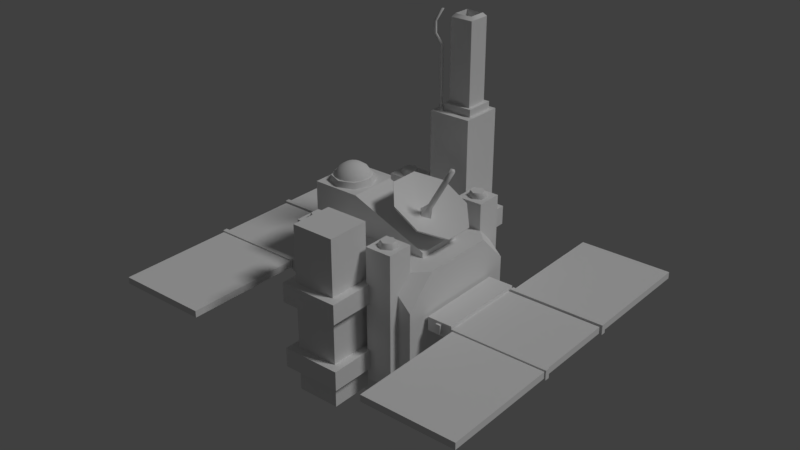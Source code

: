 # Source: dsat1bx.blend  (saved by Blender 2.78.0; exported with 4.5.12 LTS)
import bpy
from mathutils import Matrix  # noqa: F401  (used for matrix-valued properties, if any)

bpy.ops.wm.read_factory_settings(use_empty=True)
scene = bpy.context.scene
scene.name = 'Scene'

# ---- collections
col_collection_1 = bpy.data.collections.new('Collection 1'); scene.collection.children.link(col_collection_1)

# ---- materials (node trees are filled in below, after node groups)
mat_material_002 = bpy.data.materials.new('Material.002')
mat_material_002.alpha_threshold = 0.0
mat_material_002.use_transparent_shadow = False
mat_material_002.diffuse_color = (0.006794, 0.02452, 0.05497, 1.0)
mat_material_002.specular_color = (1.0, 0.7234, 0.3775)
mat_material_002.roughness = 0.5
mat_material_002.specular_intensity = 1.0

# ---- material node trees

# ---- world
world_world = bpy.data.worlds.new('World'); scene.world = world_world
world_world.color = (0.05088, 0.05088, 0.05088)
world_world.use_sun_shadow = False
world_world.sun_shadow_jitter_overblur = 0.0
world_world.cycles.sampling_method = 'MANUAL'

# ---- lights
light_lamp = bpy.data.lights.new('Lamp', 'SUN')
light_lamp.transmission_factor = 0.0
light_lamp.cutoff_distance = 30.0
light_lamp.angle = 0.1993
light_lamp.energy = 1.0
light_lamp.shadow_buffer_clip_start = 1.001
light_lamp.shadow_soft_size = 0.1
light_lamp.shadow_cascade_max_distance = 1000.0

# ---- meshes
me_cube = bpy.data.meshes.new('Cube')
me_cube.from_pydata([(-1.0, -0.5638, 0.8), (-1.0, -0.5638, -0.8), (-1.0, -1.0, -0.3638), (-0.5638, -1.0, -0.8), (-1.0, 0.5638, -0.8), (-1.0, 1.0, -0.3638), (-0.5638, 1.0, -0.8), (-0.5638, 1.0, 0.8), (-1.0, 1.0, 0.3638), (-1.0, 0.5638, 0.8), (1.0, -0.5638, 0.8), (1.0, -1.0, 0.3638), (0.5638, -1.0, 0.8), (0.5638, -1.0, -0.8), (0.5638, 1.0, -0.8), (1.0, 1.0, -0.3638), (1.0, 0.5638, -0.8), (1.0, 0.5638, 0.8), (1.0, 1.0, 0.3638), (0.5638, 1.0, 0.8), (1.0, -1.0, -0.3638), (1.0, -0.5638, -0.8), (-1.0, -1.0, 0.3638), (-0.5638, -1.0, 0.8), (0.5638, -1.0, -0.3638), (-0.5638, -1.0, -0.3638), (-0.5638, -1.0, 0.3638), (0.5638, -1.0, 0.3638), (0.5638, 0.5638, 0.8), (-0.5638, 0.5638, 0.8), (0.5638, -0.5638, 0.8), (-0.5638, -0.5638, 0.8), (1.0, -0.5638, -0.3638), (1.0, 0.5638, -0.3638), (1.0, 0.5638, 0.3638), (1.0, -0.5638, 0.3638), (0.5638, 1.0, 0.3638), (-0.5638, 1.0, 0.3638), (0.5638, 1.0, -0.3638), (-0.5638, 1.0, -0.3638), (-1.0, -0.5638, -0.3638), (-1.0, -0.5638, 0.3638), (-1.0, 0.5638, 0.3638), (-1.0, 0.5638, -0.3638)], [], [(12, 11, 10), (17, 19, 28), (36, 19, 18), (29, 7, 9), (4, 5, 6), (7, 8, 9), (3, 2, 1), (14, 15, 16), (17, 18, 19), (16, 21, 13, 14), (21, 20, 13), (0, 22, 23), (26, 23, 22), (28, 19, 7, 29), (14, 13, 3, 6), (6, 3, 1, 4), (41, 22, 0), (32, 20, 21), (37, 8, 7), (36, 37, 7, 19), (11, 12, 27), (26, 27, 12, 23), (3, 13, 24, 25), (13, 20, 24), (3, 25, 2), (25, 24, 27, 26), (25, 26, 22, 2), (20, 11, 27, 24), (30, 28, 29, 31), (10, 17, 28, 30), (31, 29, 9, 0), (12, 30, 31, 23), (12, 10, 30), (23, 31, 0), (33, 32, 21, 16), (15, 33, 16), (34, 35, 32, 33), (11, 20, 32, 35), (18, 17, 34), (17, 10, 35, 34), (15, 18, 34, 33), (10, 11, 35), (38, 39, 37, 36), (38, 36, 18, 15), (5, 8, 37, 39), (14, 6, 39, 38), (14, 38, 15), (6, 5, 39), (1, 2, 40), (40, 2, 22, 41), (43, 40, 41, 42), (4, 1, 40, 43), (42, 41, 0, 9), (5, 43, 42, 8), (8, 42, 9), (5, 4, 43)])
me_cube.materials.append(None)
me_cube.use_remesh_preserve_volume = False
me_cube.use_remesh_preserve_attributes = False
me_cube.use_mirror_vertex_groups = False
me_cube.update()
me_cube_023 = bpy.data.meshes.new('Cube.023')
me_cube_023.from_pydata([(-0.7, -1.0, -0.7), (-0.7, -1.0, 0.7), (-1.4, 1.0, -1.4), (-1.4, 1.0, 1.4), (0.7, -1.0, -0.7), (0.7, -1.0, 0.7), (1.4, 1.0, -1.4), (1.4, 1.0, 1.4)], [], [(0, 1, 3, 2), (2, 3, 7, 6), (6, 7, 5, 4), (4, 5, 1, 0), (2, 6, 4, 0), (7, 3, 1, 5)])
me_cube_023.materials.append(None)
me_cube_023.use_remesh_preserve_volume = False
me_cube_023.use_remesh_preserve_attributes = False
me_cube_023.use_mirror_vertex_groups = False
me_cube_023.update()
me_cube_016 = bpy.data.meshes.new('Cube.016')
me_cube_016.from_pydata([(-1.0, -1.0, -1.0), (-1.0, -1.0, 1.0), (-1.0, 1.0, -1.0), (-1.0, 1.0, 1.0), (1.0, -1.0, -1.0), (1.0, -1.0, 1.0), (1.0, 1.0, -1.0), (1.0, 1.0, 1.0)], [], [(0, 1, 3, 2), (2, 3, 7, 6), (6, 7, 5, 4), (4, 5, 1, 0), (2, 6, 4, 0), (7, 3, 1, 5)])
me_cube_016.materials.append(None)
me_cube_016.use_remesh_preserve_volume = False
me_cube_016.use_remesh_preserve_attributes = False
me_cube_016.use_mirror_vertex_groups = False
me_cube_016.update()
me_cylinder_010 = bpy.data.meshes.new('Cylinder.010')
me_cylinder_010.from_pydata([(-7.484e-09, -0.1555, 0.04911), (-7.484e-09, -0.1049, -0.07529), (0.1347, -0.07775, 0.04911), (0.09084, -0.05245, -0.07529), (0.1347, 0.07775, 0.04911), (0.09084, 0.05245, -0.07529), (-2.108e-08, 0.1555, 0.04911), (-1.665e-08, 0.1049, -0.07529), (-0.1347, 0.07775, 0.04911), (-0.09084, 0.05245, -0.07529), (-0.1347, -0.07775, 0.04911), (-0.09084, -0.05245, -0.07529)], [], [(0, 1, 3, 2), (2, 3, 5, 4), (4, 5, 7, 6), (6, 7, 9, 8), (3, 1, 11, 9, 7, 5), (8, 9, 11, 10), (10, 11, 1, 0), (0, 2, 4, 6, 8, 10)])
me_cylinder_010.polygons.foreach_set('use_smooth', [True] * 8)
_k = set([(1, 3), (1, 11), (3, 5), (5, 7), (7, 9), (9, 11)])
me_cylinder_010.attributes.new('sharp_edge', 'BOOLEAN', 'EDGE').data.foreach_set('value', [ (min(e.vertices), max(e.vertices)) in _k for e in me_cylinder_010.edges])
me_cylinder_010.materials.append(None)
me_cylinder_010.use_remesh_preserve_volume = False
me_cylinder_010.use_remesh_preserve_attributes = False
me_cylinder_010.use_mirror_vertex_groups = False
me_cylinder_010.update()
me_cylinder_009 = bpy.data.meshes.new('Cylinder.009')
me_cylinder_009.from_pydata([(1.192e-07, 0.1555, 0.04911), (1.192e-07, 0.1049, -0.07529), (-0.1347, 0.07775, 0.04911), (-0.09084, 0.05245, -0.07529), (-0.1347, -0.07775, 0.04911), (-0.09084, -0.05245, -0.07529), (1.192e-07, -0.1555, 0.04911), (1.192e-07, -0.1049, -0.07529), (0.1347, -0.07775, 0.04911), (0.09084, -0.05245, -0.07529), (0.1347, 0.07775, 0.04911), (0.09084, 0.05245, -0.07529)], [], [(0, 1, 3, 2), (2, 3, 5, 4), (4, 5, 7, 6), (6, 7, 9, 8), (3, 1, 11, 9, 7, 5), (8, 9, 11, 10), (10, 11, 1, 0), (0, 2, 4, 6, 8, 10)])
me_cylinder_009.polygons.foreach_set('use_smooth', [True] * 8)
_k = set([(1, 3), (1, 11), (3, 5), (5, 7), (7, 9), (9, 11)])
me_cylinder_009.attributes.new('sharp_edge', 'BOOLEAN', 'EDGE').data.foreach_set('value', [ (min(e.vertices), max(e.vertices)) in _k for e in me_cylinder_009.edges])
me_cylinder_009.materials.append(None)
me_cylinder_009.use_remesh_preserve_volume = False
me_cylinder_009.use_remesh_preserve_attributes = False
me_cylinder_009.use_mirror_vertex_groups = False
me_cylinder_009.update()
me_cylinder_008 = bpy.data.meshes.new('Cylinder.008')
me_cylinder_008.from_pydata([(8.981e-10, 0.1555, 0.04911), (8.981e-10, 0.1049, -0.07529), (0.1347, 0.07775, 0.04911), (0.09084, 0.05245, -0.07529), (0.1347, -0.07775, 0.04911), (0.09084, -0.05245, -0.07529), (-1.27e-08, -0.1555, 0.04911), (-8.272e-09, -0.1049, -0.07529), (-0.1347, -0.07775, 0.04911), (-0.09084, -0.05245, -0.07529), (-0.1347, 0.07775, 0.04911), (-0.09084, 0.05245, -0.07529)], [], [(0, 2, 3, 1), (2, 4, 5, 3), (4, 6, 7, 5), (6, 8, 9, 7), (3, 5, 7, 9, 11, 1), (8, 10, 11, 9), (10, 0, 1, 11), (0, 10, 8, 6, 4, 2)])
me_cylinder_008.polygons.foreach_set('use_smooth', [True] * 8)
_k = set([(1, 3), (1, 11), (3, 5), (5, 7), (7, 9), (9, 11)])
me_cylinder_008.attributes.new('sharp_edge', 'BOOLEAN', 'EDGE').data.foreach_set('value', [ (min(e.vertices), max(e.vertices)) in _k for e in me_cylinder_008.edges])
me_cylinder_008.materials.append(None)
me_cylinder_008.use_remesh_preserve_volume = False
me_cylinder_008.use_remesh_preserve_attributes = False
me_cylinder_008.use_mirror_vertex_groups = False
me_cylinder_008.update()
me_cylinder_007 = bpy.data.meshes.new('Cylinder.007')
me_cylinder_007.from_pydata([(1.192e-07, -0.1555, -0.04911), (1.192e-07, -0.1049, 0.07529), (-0.1347, -0.07775, -0.04911), (-0.09084, -0.05245, 0.07529), (-0.1347, 0.07775, -0.04911), (-0.09084, 0.05245, 0.07529), (1.192e-07, 0.1555, -0.04911), (1.192e-07, 0.1049, 0.07529), (0.1347, 0.07775, -0.04911), (0.09084, 0.05245, 0.07529), (0.1347, -0.07775, -0.04911), (0.09084, -0.05245, 0.07529)], [], [(0, 1, 3, 2), (2, 3, 5, 4), (4, 5, 7, 6), (6, 7, 9, 8), (3, 1, 11, 9, 7, 5), (8, 9, 11, 10), (10, 11, 1, 0), (0, 2, 4, 6, 8, 10)])
me_cylinder_007.polygons.foreach_set('use_smooth', [True] * 8)
_k = set([(1, 3), (1, 11), (3, 5), (5, 7), (7, 9), (9, 11)])
me_cylinder_007.attributes.new('sharp_edge', 'BOOLEAN', 'EDGE').data.foreach_set('value', [ (min(e.vertices), max(e.vertices)) in _k for e in me_cylinder_007.edges])
me_cylinder_007.materials.append(None)
me_cylinder_007.use_remesh_preserve_volume = False
me_cylinder_007.use_remesh_preserve_attributes = False
me_cylinder_007.use_mirror_vertex_groups = False
me_cylinder_007.update()
me_cylinder_006 = bpy.data.meshes.new('Cylinder.006')
me_cylinder_006.from_pydata([(-8.083e-09, -0.1555, -0.04911), (-8.083e-09, -0.1049, 0.07529), (0.1347, -0.07775, -0.04911), (0.09084, -0.05245, 0.07529), (0.1347, 0.07775, -0.04911), (0.09084, 0.05245, 0.07529), (-2.168e-08, 0.1555, -0.04911), (-1.725e-08, 0.1049, 0.07529), (-0.1347, 0.07775, -0.04911), (-0.09084, 0.05245, 0.07529), (-0.1347, -0.07775, -0.04911), (-0.09084, -0.05245, 0.07529)], [], [(0, 2, 3, 1), (2, 4, 5, 3), (4, 6, 7, 5), (6, 8, 9, 7), (3, 5, 7, 9, 11, 1), (8, 10, 11, 9), (10, 0, 1, 11), (0, 10, 8, 6, 4, 2)])
me_cylinder_006.polygons.foreach_set('use_smooth', [True] * 8)
_k = set([(1, 3), (1, 11), (3, 5), (5, 7), (7, 9), (9, 11)])
me_cylinder_006.attributes.new('sharp_edge', 'BOOLEAN', 'EDGE').data.foreach_set('value', [ (min(e.vertices), max(e.vertices)) in _k for e in me_cylinder_006.edges])
me_cylinder_006.materials.append(None)
me_cylinder_006.use_remesh_preserve_volume = False
me_cylinder_006.use_remesh_preserve_attributes = False
me_cylinder_006.use_mirror_vertex_groups = False
me_cylinder_006.update()
me_cylinder_005 = bpy.data.meshes.new('Cylinder.005')
me_cylinder_005.from_pydata([(-1.192e-07, 0.1555, -0.04911), (-1.192e-07, 0.1049, 0.07529), (-0.1347, 0.07775, -0.04911), (-0.09084, 0.05245, 0.07529), (-0.1347, -0.07775, -0.04911), (-0.09084, -0.05245, 0.07529), (-1.192e-07, -0.1555, -0.04911), (-1.192e-07, -0.1049, 0.07529), (0.1347, -0.07775, -0.04911), (0.09084, -0.05245, 0.07529), (0.1347, 0.07775, -0.04911), (0.09084, 0.05245, 0.07529)], [], [(0, 2, 3, 1), (2, 4, 5, 3), (4, 6, 7, 5), (6, 8, 9, 7), (3, 5, 7, 9, 11, 1), (8, 10, 11, 9), (10, 0, 1, 11), (0, 10, 8, 6, 4, 2)])
me_cylinder_005.polygons.foreach_set('use_smooth', [True] * 8)
_k = set([(1, 3), (1, 11), (3, 5), (5, 7), (7, 9), (9, 11)])
me_cylinder_005.attributes.new('sharp_edge', 'BOOLEAN', 'EDGE').data.foreach_set('value', [ (min(e.vertices), max(e.vertices)) in _k for e in me_cylinder_005.edges])
me_cylinder_005.materials.append(None)
me_cylinder_005.use_remesh_preserve_volume = False
me_cylinder_005.use_remesh_preserve_attributes = False
me_cylinder_005.use_mirror_vertex_groups = False
me_cylinder_005.update()
me_cylinder_004 = bpy.data.meshes.new('Cylinder.004')
me_cylinder_004.from_pydata([(-8.981e-10, 0.1555, -0.04911), (-8.981e-10, 0.1049, 0.07529), (0.1347, 0.07775, -0.04911), (0.09084, 0.05245, 0.07529), (0.1347, -0.07775, -0.04911), (0.09084, -0.05245, 0.07529), (-1.449e-08, -0.1555, -0.04911), (-1.007e-08, -0.1049, 0.07529), (-0.1347, -0.07775, -0.04911), (-0.09084, -0.05245, 0.07529), (-0.1347, 0.07775, -0.04911), (-0.09084, 0.05245, 0.07529)], [], [(0, 1, 3, 2), (2, 3, 5, 4), (4, 5, 7, 6), (6, 7, 9, 8), (3, 1, 11, 9, 7, 5), (8, 9, 11, 10), (10, 11, 1, 0), (0, 2, 4, 6, 8, 10)])
me_cylinder_004.polygons.foreach_set('use_smooth', [True] * 8)
_k = set([(1, 3), (1, 11), (3, 5), (5, 7), (7, 9), (9, 11)])
me_cylinder_004.attributes.new('sharp_edge', 'BOOLEAN', 'EDGE').data.foreach_set('value', [ (min(e.vertices), max(e.vertices)) in _k for e in me_cylinder_004.edges])
me_cylinder_004.materials.append(None)
me_cylinder_004.use_remesh_preserve_volume = False
me_cylinder_004.use_remesh_preserve_attributes = False
me_cylinder_004.use_mirror_vertex_groups = False
me_cylinder_004.update()
me_cube_015 = bpy.data.meshes.new('Cube.015')
me_cube_015.from_pydata([(-0.4423, -0.395, -0.1456), (-0.4423, -0.395, 0.1456), (-0.4429, 0.4908, -0.1456), (-0.4429, 0.4908, 0.1456), (0.4423, -0.395, -0.1456), (0.4423, -0.395, 0.1456), (0.4429, 0.4908, -0.1456), (0.4429, 0.4908, 0.1456), (-0.4423, -0.395, 0.8544), (-0.4423, -0.395, 1.146), (-0.4429, 0.4908, 0.8544), (-0.4429, 0.4908, 1.146), (0.4423, -0.395, 0.8544), (0.4423, -0.395, 1.146), (0.4429, 0.4908, 0.8544), (0.4429, 0.4908, 1.146), (-0.4423, -2.271, -0.1456), (-0.4423, -2.271, 0.1456), (-0.4429, -3.157, -0.1456), (-0.4429, -3.157, 0.1456), (0.4423, -2.271, -0.1456), (0.4423, -2.271, 0.1456), (0.4429, -3.157, -0.1456), (0.4429, -3.157, 0.1456), (-0.4423, -2.271, 0.8544), (-0.4423, -2.271, 1.146), (-0.4429, -3.157, 0.8544), (-0.4429, -3.157, 1.146), (0.4423, -2.271, 0.8544), (0.4423, -2.271, 1.146), (0.4429, -3.157, 0.8544), (0.4429, -3.157, 1.146)], [], [(0, 1, 3, 2), (2, 3, 7, 6), (6, 7, 5, 4), (4, 5, 1, 0), (2, 6, 4, 0), (7, 3, 1, 5), (8, 9, 11, 10), (10, 11, 15, 14), (14, 15, 13, 12), (12, 13, 9, 8), (10, 14, 12, 8), (15, 11, 9, 13), (16, 18, 19, 17), (18, 22, 23, 19), (22, 20, 21, 23), (20, 16, 17, 21), (18, 16, 20, 22), (23, 21, 17, 19), (24, 26, 27, 25), (26, 30, 31, 27), (30, 28, 29, 31), (28, 24, 25, 29), (26, 24, 28, 30), (31, 29, 25, 27)])
me_cube_015.materials.append(None)
me_cube_015.use_remesh_preserve_volume = False
me_cube_015.use_remesh_preserve_attributes = False
me_cube_015.use_mirror_vertex_groups = False
me_cube_015.update()
me_cube_002 = bpy.data.meshes.new('Cube.002')
me_cube_002.from_pydata([(-1.0, -1.0, -0.92), (-0.7004, -0.7004, -0.821), (-1.0, 1.0, -0.92), (-0.7004, 0.7004, -0.821), (1.0, -1.0, -0.92), (0.7004, -0.7004, -0.821), (1.0, 1.0, -0.92), (0.7004, 0.7004, -0.821), (-1.0, -1.0, 1.08), (-1.0, 1.0, 1.08), (1.0, 1.0, 1.08), (1.0, -1.0, 1.08), (-0.7648, -0.7648, 1.151), (-0.7648, 0.7648, 1.151), (0.7648, 0.7648, 1.151), (0.7648, -0.7648, 1.151)], [], [(0, 8, 9, 2), (2, 9, 10, 6), (6, 10, 11, 4), (4, 11, 8, 0), (2, 6, 4, 0), (7, 3, 1, 5), (12, 13, 9, 8), (13, 14, 10, 9), (14, 15, 11, 10), (15, 12, 8, 11), (1, 3, 13, 12), (3, 7, 14, 13), (7, 5, 15, 14), (5, 1, 12, 15)])
me_cube_002.polygons.foreach_set('use_smooth', [True] * 14)
me_cube_002.materials.append(None)
me_cube_002.use_remesh_preserve_volume = False
me_cube_002.use_remesh_preserve_attributes = False
me_cube_002.use_mirror_vertex_groups = False
me_cube_002.update()
me_cylinder_003 = bpy.data.meshes.new('Cylinder.003')
me_cylinder_003.from_pydata([(0.2262, -0.5309, 0.1061), (0.06675, -0.1567, -0.1633), (0.5461, -0.2199, 0.1061), (0.1611, -0.06489, -0.1633), (0.5461, 0.2199, 0.1061), (0.1611, 0.06489, -0.1633), (0.2262, 0.5309, 0.1061), (0.06675, 0.1567, -0.1633), (-0.2262, 0.5309, 0.1061), (-0.06675, 0.1567, -0.1633), (-0.5461, 0.2199, 0.1061), (-0.1611, 0.06489, -0.1633), (-0.5461, -0.2199, 0.1061), (-0.1611, -0.06489, -0.1633), (-0.2262, -0.5309, 0.1061), (-0.06675, -0.1567, -0.1633), (0.1665, -0.3908, -0.03873), (0.2034, -0.4775, 0.02925), (0.4911, -0.1978, 0.02925), (0.402, -0.1619, -0.03873), (0.4911, 0.1978, 0.02925), (0.402, 0.1619, -0.03873), (0.2034, 0.4775, 0.02925), (0.1665, 0.3908, -0.03873), (-0.2034, 0.4775, 0.02925), (-0.1665, 0.3908, -0.03873), (-0.4911, 0.1978, 0.02925), (-0.402, 0.1619, -0.03873), (-0.4911, -0.1978, 0.02925), (-0.402, -0.1619, -0.03873), (-0.2034, -0.4775, 0.02925), (-0.1665, -0.3908, -0.03873), (0.2265, -0.5316, 0.102), (0.5468, -0.2202, 0.102), (0.5468, 0.2202, 0.102), (0.2265, 0.5316, 0.102), (-0.2265, 0.5316, 0.102), (-0.5468, 0.2202, 0.102), (-0.5468, -0.2202, 0.102), (-0.2265, -0.5316, 0.102), (0.07946, -0.1865, -0.07847), (0.1918, -0.07725, -0.07847), (0.1918, 0.07725, -0.07847), (0.07946, 0.1865, -0.07847), (-0.07946, 0.1865, -0.07847), (-0.1918, 0.07725, -0.07847), (-0.1918, -0.07725, -0.07847), (-0.07946, -0.1865, -0.07847), (-4.392e-08, -0.1358, -0.1633), (-8.759e-08, -0.04073, 0.7967), (-0.1358, 1.628e-07, -0.1633), (-0.04073, 1.515e-07, 0.7967), (0.1358, 1.647e-07, -0.1633), (0.04073, 1.521e-07, 0.7967), (-4.392e-08, 0.1358, -0.1633), (-8.759e-08, 0.04073, 0.7967), (-5.559e-08, -0.04073, 0.07669), (-6.626e-08, -0.04073, 0.3167), (-7.693e-08, -0.04073, 0.5567), (-0.04073, 1.542e-07, 0.5567), (-0.04073, 1.57e-07, 0.3167), (-0.04073, 1.597e-07, 0.07669), (-7.693e-08, 0.04073, 0.5567), (-6.626e-08, 0.04073, 0.3167), (-5.559e-08, 0.04073, 0.07669), (0.04073, 1.548e-07, 0.5567), (0.04073, 1.575e-07, 0.3167), (0.04073, 1.603e-07, 0.07669)], [], [(39, 30, 17, 32), (33, 18, 20, 34), (34, 20, 22, 35), (35, 22, 24, 36), (36, 24, 26, 37), (37, 26, 28, 38), (3, 1, 15, 13, 11, 9, 7, 5), (38, 28, 30, 39), (32, 17, 18, 33), (12, 14, 47, 46), (31, 15, 1, 16), (29, 13, 15, 31), (27, 11, 13, 29), (25, 9, 11, 27), (23, 7, 9, 25), (21, 5, 7, 23), (19, 3, 5, 21), (31, 16, 17, 30), (29, 31, 30, 28), (27, 29, 28, 26), (25, 27, 26, 24), (23, 25, 24, 22), (21, 23, 22, 20), (19, 21, 20, 18), (16, 19, 18, 17), (16, 1, 3, 19), (2, 0, 32, 33), (4, 2, 33, 34), (6, 4, 34, 35), (8, 6, 35, 36), (10, 8, 36, 37), (12, 10, 37, 38), (14, 12, 38, 39), (0, 14, 39, 32), (40, 41, 42, 43, 44, 45, 46, 47), (8, 10, 45, 44), (4, 6, 43, 42), (0, 2, 41, 40), (14, 0, 40, 47), (10, 12, 46, 45), (6, 8, 44, 43), (2, 4, 42, 41), (58, 49, 51, 59), (59, 51, 55, 62), (62, 55, 53, 65), (65, 53, 49, 58), (50, 54, 52, 48), (55, 51, 49, 53), (52, 67, 56, 48), (67, 66, 57, 56), (66, 65, 58, 57), (54, 64, 67, 52), (64, 63, 66, 67), (63, 62, 65, 66), (50, 61, 64, 54), (61, 60, 63, 64), (60, 59, 62, 63), (48, 56, 61, 50), (56, 57, 60, 61), (57, 58, 59, 60)])
me_cylinder_003.polygons.foreach_set('use_smooth', [True] * 60)
_k = set([(0, 2), (0, 14), (1, 3), (1, 15), (2, 4), (3, 5), (4, 6), (5, 7), (6, 8), (7, 9), (8, 10), (9, 11), (10, 12), (11, 13), (12, 14), (13, 15)])
me_cylinder_003.attributes.new('sharp_edge', 'BOOLEAN', 'EDGE').data.foreach_set('value', [ (min(e.vertices), max(e.vertices)) in _k for e in me_cylinder_003.edges])
me_cylinder_003.materials.append(None)
me_cylinder_003.use_remesh_preserve_volume = False
me_cylinder_003.use_remesh_preserve_attributes = False
me_cylinder_003.use_mirror_vertex_groups = False
me_cylinder_003.update()
me_cube_005 = bpy.data.meshes.new('Cube.005')
me_cube_005.from_pydata([(-0.7183, -0.3, -0.4166), (-0.7183, -0.3, 0.5309), (-0.7183, 0.3, -0.4166), (-0.7183, 0.3, 0.5309), (-0.1183, -0.3, -0.4166), (-0.1183, -0.3, 0.5309), (-0.1183, 0.3, -0.4166), (-0.1183, 0.3, 0.5309), (0.8538, 0.3, 0.1169), (0.8538, 0.3, -0.4166), (0.8538, -0.3, -0.4166), (0.8538, -0.3, 0.1169)], [], [(0, 1, 3, 2), (2, 3, 7, 6), (4, 6, 9, 10), (4, 5, 1, 0), (2, 6, 4, 0), (7, 3, 1, 5), (9, 8, 11, 10), (7, 5, 11, 8), (6, 7, 8, 9), (5, 4, 10, 11)])
me_cube_005.materials.append(None)
me_cube_005.use_remesh_preserve_volume = False
me_cube_005.use_remesh_preserve_attributes = False
me_cube_005.use_mirror_vertex_groups = False
me_cube_005.update()
me_cylinder_002 = bpy.data.meshes.new('Cylinder.002')
me_cylinder_002.from_pydata([(5.756e-09, 0.2892, -0.07169), (4.9e-09, 0.256, 0.08456), (0.2045, 0.2045, -0.07169), (0.181, 0.181, 0.08456), (0.2892, -1.4e-08, -0.07169), (0.256, -1.233e-08, 0.08456), (0.2045, -0.2045, -0.07169), (0.181, -0.181, 0.08456), (-1.953e-08, -0.2892, -0.07169), (-1.748e-08, -0.256, 0.08456), (-0.2045, -0.2045, -0.07169), (-0.181, -0.181, 0.08456), (-0.2892, 2.094e-09, -0.07169), (-0.256, 1.912e-09, 0.08456), (-0.2045, 0.2045, -0.07169), (-0.181, 0.181, 0.08456), (5.756e-09, 0.2892, -0.07169), (0.2045, 0.2045, -0.07169), (0.181, 0.181, 0.08456), (4.9e-09, 0.256, 0.08456), (0.2892, -1.4e-08, -0.07169), (0.256, -1.233e-08, 0.08456), (0.2045, -0.2045, -0.07169), (0.181, -0.181, 0.08456), (-1.953e-08, -0.2892, -0.07169), (-1.748e-08, -0.256, 0.08456), (-0.2045, -0.2045, -0.07169), (-0.181, -0.181, 0.08456), (-0.2892, 2.094e-09, -0.07169), (-0.256, 1.912e-09, 0.08456), (-0.2045, 0.2045, -0.07169), (-0.181, 0.181, 0.08456)], [], [(16, 19, 18, 17), (17, 18, 21, 20), (20, 21, 23, 22), (22, 23, 25, 24), (24, 25, 27, 26), (26, 27, 29, 28), (3, 1, 31, 13, 11, 9, 7, 5), (28, 29, 15, 30), (30, 15, 19, 16), (0, 2, 4, 6, 8, 10, 12, 14)])
me_cylinder_002.polygons.foreach_set('use_smooth', [True] * 10)
me_cylinder_002.materials.append(None)
me_cylinder_002.use_remesh_preserve_volume = False
me_cylinder_002.use_remesh_preserve_attributes = False
me_cylinder_002.use_mirror_vertex_groups = False
me_cylinder_002.update()
me_cube_004 = bpy.data.meshes.new('Cube.004')
me_cube_004.from_pydata([(-1.0, 1.0, -0.7812), (-1.0, 1.0, 0.7812), (-1.0, -1.0, -0.7812), (-1.0, -1.0, 0.7812), (1.0, 1.0, -0.7812), (1.0, 1.0, 0.7812), (1.0, -1.0, -0.7812), (1.0, -1.0, 0.7812)], [], [(0, 2, 3, 1), (2, 6, 7, 3), (6, 4, 5, 7), (4, 0, 1, 5), (2, 0, 4, 6), (7, 5, 1, 3)])
me_cube_004.materials.append(None)
me_cube_004.use_remesh_preserve_volume = False
me_cube_004.use_remesh_preserve_attributes = False
me_cube_004.use_mirror_vertex_groups = False
me_cube_004.update()
me_cube_011 = bpy.data.meshes.new('Cube.011')
me_cube_011.from_pydata([(-0.223, -0.223, -0.223), (-0.223, -0.223, 0.223), (-0.223, 0.223, -0.223), (-0.223, 0.223, 0.223), (0.223, -0.223, -0.223), (0.223, -0.223, 0.223), (0.223, 0.223, -0.223), (0.223, 0.223, 0.223)], [], [(0, 1, 3, 2), (2, 3, 7, 6), (6, 7, 5, 4), (4, 5, 1, 0), (2, 6, 4, 0), (7, 3, 1, 5)])
me_cube_011.materials.append(None)
me_cube_011.use_remesh_preserve_volume = False
me_cube_011.use_remesh_preserve_attributes = False
me_cube_011.use_mirror_vertex_groups = False
me_cube_011.update()
me_cube_007 = bpy.data.meshes.new('Cube.007')
me_cube_007.from_pydata([(-0.7557, -0.7557, -1.696), (-0.05569, -0.05569, 2.65), (-0.7557, 1.244, -1.696), (-0.05569, 0.5443, 2.65), (1.244, -0.7557, -1.696), (0.5443, -0.05569, 2.65), (1.244, 1.244, -1.696), (0.5443, 0.5443, 2.65), (-0.05569, -0.05569, 1.15), (-1.297, -1.297, 1.65), (-1.297, -1.297, 2.15), (-1.297, -0.6969, 2.15), (-1.297, -0.6969, 1.65), (-0.05569, 0.5443, 1.15), (-0.6969, -0.6969, 2.15), (-0.6969, -0.6969, 1.65), (0.5443, 0.5443, 1.15), (-0.6969, -1.297, 2.15), (-0.6969, -1.297, 1.65), (0.5443, -0.05569, 1.15), (0.5443, -0.05569, -1.475), (-0.05569, -0.05569, -1.475), (0.5443, 0.5443, -1.475), (-0.05569, 0.5443, -1.475)], [], [(10, 1, 3, 11), (11, 3, 7, 14), (14, 7, 5, 17), (17, 5, 1, 10), (7, 3, 1, 5), (4, 20, 21, 0), (19, 18, 9, 8), (18, 17, 10, 9), (6, 22, 20, 4), (16, 15, 18, 19), (15, 14, 17, 18), (2, 23, 22, 6), (13, 12, 15, 16), (12, 11, 14, 15), (0, 21, 23, 2), (8, 9, 12, 13), (9, 10, 11, 12), (21, 8, 13, 23), (23, 13, 16, 22), (22, 16, 19, 20), (20, 19, 8, 21)])
me_cube_007.polygons.foreach_set('use_smooth', [True] * 21)
me_cube_007.materials.append(None)
me_cube_007.use_remesh_preserve_volume = False
me_cube_007.use_remesh_preserve_attributes = False
me_cube_007.use_mirror_vertex_groups = False
me_cube_007.update()
me_sphere = bpy.data.meshes.new('Sphere')
me_sphere.from_pydata([(-8.053e-08, 0.3827, 0.432), (-8.053e-08, 0.7071, 0.2152), (-8.053e-08, 0.9239, -0.1092), (-8.053e-08, 1.0, -0.4919), (0.1464, 0.3536, 0.432), (0.2706, 0.6533, 0.2152), (0.3536, 0.8536, -0.1092), (0.3827, 0.9239, -0.4919), (-1.873e-07, -1.223e-07, 0.5081), (0.2706, 0.2706, 0.432), (0.5, 0.5, 0.2152), (0.6533, 0.6533, -0.1092), (0.7071, 0.7071, -0.4919), (0.3536, 0.1464, 0.432), (0.6533, 0.2706, 0.2152), (0.8536, 0.3536, -0.1092), (0.9239, 0.3827, -0.4919), (0.3827, -3.586e-08, 0.432), (0.7071, -9.547e-08, 0.2152), (0.9239, -1.551e-07, -0.1092), (1.0, -1.551e-07, -0.4919), (0.3536, -0.1464, 0.432), (0.6533, -0.2706, 0.2152), (0.8536, -0.3536, -0.1092), (0.9239, -0.3827, -0.4919), (0.2706, -0.2706, 0.432), (0.5, -0.5, 0.2152), (0.6533, -0.6533, -0.1092), (0.7071, -0.7071, -0.4919), (0.1464, -0.3536, 0.432), (0.2706, -0.6533, 0.2152), (0.3536, -0.8536, -0.1092), (0.3827, -0.9239, -0.4919), (-1.532e-07, -0.3827, 0.432), (-3.469e-07, -0.7071, 0.2152), (-3.767e-07, -0.9239, -0.1092), (-4.065e-07, -1.0, -0.4919), (-0.1464, -0.3536, 0.432), (-0.2706, -0.6533, 0.2152), (-0.3536, -0.8536, -0.1092), (-0.3827, -0.9239, -0.4919), (-0.2706, -0.2706, 0.432), (-0.5, -0.5, 0.2152), (-0.6533, -0.6533, -0.1092), (-0.7071, -0.7071, -0.4919), (-0.3536, -0.1464, 0.432), (-0.6533, -0.2706, 0.2152), (-0.8536, -0.3536, -0.1092), (-0.9239, -0.3827, -0.4919), (-0.3827, 8.335e-08, 0.432), (-0.7071, 3.218e-07, 0.2152), (-0.9239, 3.516e-07, -0.1092), (-1.0, 4.41e-07, -0.4919), (-0.3536, 0.1464, 0.432), (-0.6533, 0.2706, 0.2152), (-0.8536, 0.3536, -0.1092), (-0.9239, 0.3827, -0.4919), (-0.2706, 0.2706, 0.432), (-0.5, 0.5, 0.2152), (-0.6533, 0.6533, -0.1092), (-0.7071, 0.7071, -0.4919), (-0.1464, 0.3536, 0.432), (-0.2706, 0.6533, 0.2152), (-0.3536, 0.8536, -0.1092), (-0.3827, 0.9239, -0.4919)], [], [(2, 1, 5, 6), (0, 8, 4), (3, 2, 6, 7), (1, 0, 4, 5), (7, 6, 11, 12), (5, 4, 9, 10), (6, 5, 10, 11), (4, 8, 9), (12, 11, 15, 16), (10, 9, 13, 14), (11, 10, 14, 15), (9, 8, 13), (15, 14, 18, 19), (13, 8, 17), (16, 15, 19, 20), (14, 13, 17, 18), (19, 18, 22, 23), (17, 8, 21), (20, 19, 23, 24), (18, 17, 21, 22), (24, 23, 27, 28), (22, 21, 25, 26), (23, 22, 26, 27), (21, 8, 25), (26, 25, 29, 30), (27, 26, 30, 31), (25, 8, 29), (28, 27, 31, 32), (31, 30, 34, 35), (29, 8, 33), (32, 31, 35, 36), (30, 29, 33, 34), (33, 8, 37), (36, 35, 39, 40), (34, 33, 37, 38), (35, 34, 38, 39), (40, 39, 43, 44), (38, 37, 41, 42), (39, 38, 42, 43), (37, 8, 41), (43, 42, 46, 47), (41, 8, 45), (44, 43, 47, 48), (42, 41, 45, 46), (47, 46, 50, 51), (45, 8, 49), (48, 47, 51, 52), (46, 45, 49, 50), (52, 51, 55, 56), (50, 49, 53, 54), (51, 50, 54, 55), (49, 8, 53), (56, 55, 59, 60), (54, 53, 57, 58), (55, 54, 58, 59), (53, 8, 57), (59, 58, 62, 63), (57, 8, 61), (60, 59, 63, 64), (58, 57, 61, 62), (63, 62, 1, 2), (61, 8, 0), (64, 63, 2, 3), (62, 61, 0, 1)])
me_sphere.polygons.foreach_set('use_smooth', [True] * 64)
me_sphere.materials.append(None)
me_sphere.use_remesh_preserve_volume = False
me_sphere.use_remesh_preserve_attributes = False
me_sphere.use_mirror_vertex_groups = False
me_sphere.update()
me_cube_003 = bpy.data.meshes.new('Cube.003')
me_cube_003.from_pydata([(-1.0, -1.0, -1.0), (-1.0, -1.0, 1.0), (-1.0, 1.0, -1.0), (-1.0, 1.0, 1.0), (1.0, -1.0, -1.0), (1.0, -1.0, 1.0), (1.0, 1.0, -1.0), (1.0, 1.0, 1.0)], [], [(0, 1, 3, 2), (2, 3, 7, 6), (6, 7, 5, 4), (4, 5, 1, 0), (2, 6, 4, 0), (7, 3, 1, 5)])
me_cube_003.materials.append(None)
me_cube_003.use_remesh_preserve_volume = False
me_cube_003.use_remesh_preserve_attributes = False
me_cube_003.use_mirror_vertex_groups = False
me_cube_003.update()
me_cube_006 = bpy.data.meshes.new('Cube.006')
me_cube_006.from_pydata([(-0.1904, 0.68, 0.102), (-0.1904, 0.68, -0.102), (-0.1904, -0.68, 0.102), (-0.1904, -0.68, -0.102), (0.1904, 0.68, 0.102), (0.1904, 0.68, -0.102), (0.1904, -0.68, 0.102), (0.1904, -0.68, -0.102)], [], [(0, 1, 3, 2), (2, 3, 7, 6), (6, 7, 5, 4), (4, 5, 1, 0), (2, 6, 4, 0), (7, 3, 1, 5)])
me_cube_006.polygons.foreach_set('use_smooth', [True] * 6)
_uv = me_cube_006.uv_layers.new(name='UVMap')
_uv.uv.foreach_set('vector', [0.0, 0.0, 1.0, 0.0, 1.0, 1.0, 0.0, 1.0, 0.0, 0.0, 1.0, 0.0, 1.0, 1.0, 0.0, 1.0, 0.0, 0.0, 1.0, 0.0, 1.0, 1.0, 0.0, 1.0, 0.0, 0.0, 1.0, 0.0, 1.0, 1.0, 0.0, 1.0, 0.0, 0.0, 1.0, 0.0, 1.0, 1.0, 0.0, 1.0, 0.0, 0.0, 1.0, 0.0, 1.0, 1.0, 0.0, 1.0])
me_cube_006.materials.append(None)
me_cube_006.materials.append(mat_material_002)
me_cube_006.use_remesh_preserve_volume = False
me_cube_006.use_remesh_preserve_attributes = False
me_cube_006.use_mirror_vertex_groups = False
me_cube_006.update()
me_cube_022 = bpy.data.meshes.new('Cube.022')
me_cube_022.from_pydata([(0.6655, -1.776, 0.05086), (0.7, -1.81, -0.05), (-0.6655, -1.776, 0.05086), (-0.7, -1.81, -0.05), (-0.6655, -0.03294, 0.05086), (-0.7, 0.001557, -0.05), (0.7, 0.001557, -0.05), (0.6655, -0.03293, 0.05086), (0.72, -0.036, -0.072), (0.72, -0.036, 0.072), (0.72, 0.036, -0.072), (0.72, 0.036, 0.072), (-0.72, -0.036, -0.072), (-0.72, -0.036, 0.072), (-0.72, 0.036, -0.072), (-0.72, 0.036, 0.072), (-0.7, -1.81, 0.05), (0.7, -1.81, 0.05), (-0.7, 0.001557, 0.05), (0.7, 0.001557, 0.05)], [], [(17, 16, 3, 1), (19, 17, 1, 6), (5, 6, 1, 3), (2, 0, 7, 4), (16, 18, 5, 3), (6, 5, 18, 19), (8, 10, 11, 9), (10, 14, 15, 11), (14, 12, 13, 15), (12, 8, 9, 13), (10, 8, 12, 14), (15, 13, 9, 11), (0, 2, 16, 17), (2, 4, 18, 16), (7, 0, 17, 19), (4, 7, 19, 18)])
me_cube_022.polygons.foreach_set('use_smooth', [True] * 16)
_uv = me_cube_022.uv_layers.new(name='UVMap')
_uv.uv.foreach_set('vector', [0.0, 0.0, 1.0, 0.0, 1.0, 1.0, 0.0, 1.0, 0.0, 0.0, 1.0, 0.0, 1.0, 1.0, 0.0, 1.0, 0.0, 0.0, 1.0, 0.0, 1.0, 1.0, 0.0, 1.0, 0.02464, 0.01904, 0.9754, 0.01904, 0.9754, 0.981, 0.02464, 0.981, 0.0, 0.0, 1.0, 0.0, 1.0, 1.0, 0.0, 1.0, 0.0, 0.0, 1.0, 0.0, 1.0, 1.0, 0.0, 1.0, 0.0, 0.0, 1.0, 0.0, 1.0, 1.0, 0.0, 1.0, 0.0, 0.0, 1.0, 0.0, 1.0, 1.0, 0.0, 1.0, 0.0, 0.0, 1.0, 0.0, 1.0, 1.0, 0.0, 1.0, 0.0, 0.0, 1.0, 0.0, 1.0, 1.0, 0.0, 1.0, 0.0, 0.0, 1.0, 0.0, 1.0, 1.0, 0.0, 1.0, 0.0, 0.0, 1.0, 0.0, 1.0, 1.0, 0.0, 1.0, 0.9754, 0.01904, 0.02464, 0.01904, 0.0, 0.0, 1.0, 0.0, 0.02464, 0.01904, 0.02464, 0.981, 0.0, 1.0, 0.0, 0.0, 0.9754, 0.981, 0.9754, 0.01904, 1.0, 0.0, 1.0, 1.0, 0.02464, 0.981, 0.9754, 0.981, 1.0, 1.0, 0.0, 1.0])
me_cube_022.materials.append(None)
me_cube_022.use_remesh_preserve_volume = False
me_cube_022.use_remesh_preserve_attributes = False
me_cube_022.use_mirror_vertex_groups = False
me_cube_022.update()
me_cube_021 = bpy.data.meshes.new('Cube.021')
me_cube_021.from_pydata([(1.576, 0.5655, 0.05086), (1.61, 0.6, -0.05), (1.576, -0.5655, 0.05086), (1.61, -0.6, -0.05), (0.03294, -0.5655, 0.05086), (-0.001557, -0.6, -0.05), (-0.001557, 0.6, -0.05), (0.03293, 0.5655, 0.05086), (0.036, 0.72, -0.072), (0.036, 0.72, 0.072), (-0.036, 0.72, -0.072), (-0.036, 0.72, 0.072), (0.036, -0.72, -0.072), (0.036, -0.72, 0.072), (-0.036, -0.72, -0.072), (-0.036, -0.72, 0.072), (1.61, -0.6, 0.05), (1.61, 0.6, 0.05), (-0.001557, -0.6, 0.05), (-0.001557, 0.6, 0.05)], [], [(17, 16, 3, 1), (19, 17, 1, 6), (5, 6, 1, 3), (2, 0, 7, 4), (16, 18, 5, 3), (6, 5, 18, 19), (8, 10, 11, 9), (10, 14, 15, 11), (14, 12, 13, 15), (12, 8, 9, 13), (10, 8, 12, 14), (15, 13, 9, 11), (0, 2, 16, 17), (2, 4, 18, 16), (7, 0, 17, 19), (4, 7, 19, 18)])
me_cube_021.polygons.foreach_set('use_smooth', [True] * 16)
_uv = me_cube_021.uv_layers.new(name='UVMap')
_uv.uv.foreach_set('vector', [0.0, 1.0, 0.0, 0.0, 1.0, 0.0, 1.0, 1.0, 0.0, 1.0, 0.0, 0.0, 1.0, 0.0, 1.0, 1.0, 0.0, 1.0, 0.0, 0.0, 1.0, 0.0, 1.0, 1.0, 0.02464, 0.981, 0.02464, 0.01904, 0.9754, 0.01904, 0.9754, 0.981, 0.0, 1.0, 0.0, 0.0, 1.0, 0.0, 1.0, 1.0, 0.0, 1.0, 0.0, 0.0, 1.0, 0.0, 1.0, 1.0, 0.0, 0.0, 1.0, 0.0, 1.0, 1.0, 0.0, 1.0, 0.0, 0.0, 1.0, 0.0, 1.0, 1.0, 0.0, 1.0, 0.0, 0.0, 1.0, 0.0, 1.0, 1.0, 0.0, 1.0, 0.0, 0.0, 1.0, 0.0, 1.0, 1.0, 0.0, 1.0, 0.0, 0.0, 1.0, 0.0, 1.0, 1.0, 0.0, 1.0, 0.0, 0.0, 1.0, 0.0, 1.0, 1.0, 0.0, 1.0, 1.0, 0.0, 0.9754, 0.01904, 0.02464, 0.01904, 0.0, 0.0, 0.0, 0.0, 0.02464, 0.01904, 0.02464, 0.981, 0.0, 1.0, 1.0, 1.0, 0.9754, 0.981, 0.9754, 0.01904, 1.0, 0.0, 0.0, 1.0, 0.02464, 0.981, 0.9754, 0.981, 1.0, 1.0])
me_cube_021.materials.append(None)
me_cube_021.use_remesh_preserve_volume = False
me_cube_021.use_remesh_preserve_attributes = False
me_cube_021.use_mirror_vertex_groups = False
me_cube_021.update()
me_cylinder_001 = bpy.data.meshes.new('Cylinder.001')
me_cylinder_001.from_pydata([(0.0, -0.1555, 0.04911), (0.0, -0.1049, -0.07529), (-0.1347, -0.07775, 0.04911), (-0.09084, -0.05245, -0.07529), (-0.1347, 0.07775, 0.04911), (-0.09084, 0.05245, -0.07529), (0.0, 0.1555, 0.04911), (0.0, 0.1049, -0.07529), (0.1347, 0.07775, 0.04911), (0.09084, 0.05245, -0.07529), (0.1347, -0.07775, 0.04911), (0.09084, -0.05245, -0.07529)], [], [(0, 2, 3, 1), (2, 4, 5, 3), (4, 6, 7, 5), (6, 8, 9, 7), (3, 5, 7, 9, 11, 1), (8, 10, 11, 9), (10, 0, 1, 11), (0, 10, 8, 6, 4, 2)])
me_cylinder_001.polygons.foreach_set('use_smooth', [True] * 8)
_k = set([(1, 3), (1, 11), (3, 5), (5, 7), (7, 9), (9, 11)])
me_cylinder_001.attributes.new('sharp_edge', 'BOOLEAN', 'EDGE').data.foreach_set('value', [ (min(e.vertices), max(e.vertices)) in _k for e in me_cylinder_001.edges])
me_cylinder_001.materials.append(None)
me_cylinder_001.use_remesh_preserve_volume = False
me_cylinder_001.use_remesh_preserve_attributes = False
me_cylinder_001.use_mirror_vertex_groups = False
me_cylinder_001.update()
me_cube_014 = bpy.data.meshes.new('Cube.014')
me_cube_014.from_pydata([(-0.6655, 1.776, 0.05086), (-0.7, 1.81, -0.05), (0.6655, 1.776, 0.05086), (0.7, 1.81, -0.05), (0.6655, 0.03294, 0.05086), (0.7, -0.001557, -0.05), (-0.7, -0.001557, -0.05), (-0.6655, 0.03293, 0.05086), (-0.72, 0.036, -0.072), (-0.72, 0.036, 0.072), (-0.72, -0.036, -0.072), (-0.72, -0.036, 0.072), (0.72, 0.036, -0.072), (0.72, 0.036, 0.072), (0.72, -0.036, -0.072), (0.72, -0.036, 0.072), (0.7, 1.81, 0.05), (-0.7, 1.81, 0.05), (0.7, -0.001557, 0.05), (-0.7, -0.001557, 0.05)], [], [(17, 16, 3, 1), (19, 17, 1, 6), (5, 6, 1, 3), (2, 0, 7, 4), (16, 18, 5, 3), (6, 5, 18, 19), (8, 10, 11, 9), (10, 14, 15, 11), (14, 12, 13, 15), (12, 8, 9, 13), (10, 8, 12, 14), (15, 13, 9, 11), (0, 2, 16, 17), (2, 4, 18, 16), (7, 0, 17, 19), (4, 7, 19, 18)])
me_cube_014.polygons.foreach_set('use_smooth', [True] * 16)
_uv = me_cube_014.uv_layers.new(name='UVMap')
_uv.uv.foreach_set('vector', [0.0, 0.0, 1.0, 0.0, 1.0, 1.0, 0.0, 1.0, 0.0, 0.0, 1.0, 0.0, 1.0, 1.0, 0.0, 1.0, 0.0, 0.0, 1.0, 0.0, 1.0, 1.0, 0.0, 1.0, 0.02464, 0.01904, 0.9754, 0.01904, 0.9754, 0.981, 0.02464, 0.981, 0.0, 0.0, 1.0, 0.0, 1.0, 1.0, 0.0, 1.0, 0.0, 0.0, 1.0, 0.0, 1.0, 1.0, 0.0, 1.0, 0.0, 0.0, 1.0, 0.0, 1.0, 1.0, 0.0, 1.0, 0.0, 0.0, 1.0, 0.0, 1.0, 1.0, 0.0, 1.0, 0.0, 0.0, 1.0, 0.0, 1.0, 1.0, 0.0, 1.0, 0.0, 0.0, 1.0, 0.0, 1.0, 1.0, 0.0, 1.0, 0.0, 0.0, 1.0, 0.0, 1.0, 1.0, 0.0, 1.0, 0.0, 0.0, 1.0, 0.0, 1.0, 1.0, 0.0, 1.0, 0.9754, 0.01904, 0.02464, 0.01904, 0.0, 0.0, 1.0, 0.0, 0.02464, 0.01904, 0.02464, 0.981, 0.0, 1.0, 0.0, 0.0, 0.9754, 0.981, 0.9754, 0.01904, 1.0, 0.0, 1.0, 1.0, 0.02464, 0.981, 0.9754, 0.981, 1.0, 1.0, 0.0, 1.0])
me_cube_014.materials.append(None)
me_cube_014.use_remesh_preserve_volume = False
me_cube_014.use_remesh_preserve_attributes = False
me_cube_014.use_mirror_vertex_groups = False
me_cube_014.update()

# ---- objects
ob_cube = bpy.data.objects.new('Cube', me_cube)
ob_cube_010 = bpy.data.objects.new('Cube.010', me_cube_023)
ob_cube_016 = bpy.data.objects.new('Cube.016', me_cube_016)
ob_cylinder_010 = bpy.data.objects.new('Cylinder.010', me_cylinder_010)
ob_cylinder_009 = bpy.data.objects.new('Cylinder.009', me_cylinder_009)
ob_cylinder_008 = bpy.data.objects.new('Cylinder.008', me_cylinder_008)
ob_cylinder_007 = bpy.data.objects.new('Cylinder.007', me_cylinder_007)
ob_cylinder_006 = bpy.data.objects.new('Cylinder.006', me_cylinder_006)
ob_cylinder_005 = bpy.data.objects.new('Cylinder.005', me_cylinder_005)
ob_cylinder_004 = bpy.data.objects.new('Cylinder.004', me_cylinder_004)
ob_cube_015 = bpy.data.objects.new('Cube.015', me_cube_015)
ob_cube_009 = bpy.data.objects.new('Cube.009', me_cube_002)
ob_cylinder_002 = bpy.data.objects.new('Cylinder.002', me_cylinder_003)
ob_cube_004 = bpy.data.objects.new('Cube.004', me_cube_005)
ob_cylinder_003 = bpy.data.objects.new('Cylinder.003', me_cylinder_002)
ob_cube_003 = bpy.data.objects.new('Cube.003', me_cube_004)
ob_cube_011 = bpy.data.objects.new('Cube.011', me_cube_011)
ob_cube_007 = bpy.data.objects.new('Cube.007', me_cube_007)
ob_sphere = bpy.data.objects.new('Sphere', me_sphere)
ob_cube_002 = bpy.data.objects.new('Cube.002', me_cube_003)
ob_cube_005 = bpy.data.objects.new('Cube.005', me_cube_006)
ob_cube_006 = bpy.data.objects.new('Cube.006', me_cube_022)
ob_cube_001 = bpy.data.objects.new('Cube.001', me_cube_021)
ob_cylinder_001 = bpy.data.objects.new('Cylinder.001', me_cylinder_001)
ob_cube_008 = bpy.data.objects.new('Cube.008', me_cube_014)
ob_lamp = bpy.data.objects.new('Lamp', light_lamp)

# ---- transforms, parenting, visibility, modifiers, constraints
ob_cube.location = (3.005e-09, 0.4223, 0.8)
ob_cube.lineart.crease_threshold = 0.0
ob_cube_010.parent = ob_cube
ob_cube_010.matrix_parent_inverse = Matrix(((1.0, 0.0, -0.0, -3.005e-09), (0.0, 7.55e-08, -1.0, 0.8), (0.0, 1.0, 7.55e-08, -0.4223), (0.0, 0.0, 0.0, 1.0)))
ob_cube_010.location = (3.005e-09, -0.8777, 0.8)
ob_cube_010.scale = (0.5, 0.5, 0.5)
ob_cube_010.lineart.crease_threshold = 0.0
ob_cube_016.parent = ob_cube
ob_cube_016.matrix_parent_inverse = Matrix(((1.0, 0.0, 0.0, -3.005e-09), (0.0, 1.0, 0.0, -0.4223), (0.0, 0.0, 1.0, -0.8), (0.0, 0.0, 0.0, 1.0)))
ob_cube_016.location = (0.0, 1.803, 1.4)
ob_cube_016.scale = (0.32, 0.32, 1.6)
ob_cube_016.lineart.crease_threshold = 0.0
ob_cylinder_010.parent = ob_cube
ob_cylinder_010.matrix_parent_inverse = Matrix(((1.0, 0.0, 0.0, -3.005e-09), (0.0, 1.0, 0.0, -0.4223), (0.0, 0.0, 1.0, -0.8), (0.0, 0.0, 0.0, 1.0)))
ob_cylinder_010.location = (0.6, -0.531, -0.003572)
ob_cylinder_010.lineart.crease_threshold = 0.0
_m = ob_cylinder_010.modifiers.new('EdgeSplit', 'EDGE_SPLIT')
_m.use_edge_angle = False
ob_cylinder_009.parent = ob_cube
ob_cylinder_009.matrix_parent_inverse = Matrix(((1.0, 0.0, 0.0, -3.005e-09), (0.0, 1.0, 0.0, -0.4223), (0.0, 0.0, 1.0, -0.8), (0.0, 0.0, 0.0, 1.0)))
ob_cylinder_009.location = (-0.6, 1.376, -0.003572)
ob_cylinder_009.lineart.crease_threshold = 0.0
_m = ob_cylinder_009.modifiers.new('EdgeSplit', 'EDGE_SPLIT')
_m.use_edge_angle = False
ob_cylinder_008.parent = ob_cube
ob_cylinder_008.matrix_parent_inverse = Matrix(((1.0, 0.0, 0.0, -3.005e-09), (0.0, 1.0, 0.0, -0.4223), (0.0, 0.0, 1.0, -0.8), (0.0, 0.0, 0.0, 1.0)))
ob_cylinder_008.location = (0.6, 1.376, -0.003572)
ob_cylinder_008.lineart.crease_threshold = 0.0
_m = ob_cylinder_008.modifiers.new('EdgeSplit', 'EDGE_SPLIT')
_m.use_edge_angle = False
ob_cylinder_007.parent = ob_cube
ob_cylinder_007.matrix_parent_inverse = Matrix(((1.0, 0.0, 0.0, -3.005e-09), (0.0, 1.0, 0.0, -0.4223), (0.0, 0.0, 1.0, -0.8), (0.0, 0.0, 0.0, 1.0)))
ob_cylinder_007.location = (-0.6, -0.531, 2.004)
ob_cylinder_007.lineart.crease_threshold = 0.0
_m = ob_cylinder_007.modifiers.new('EdgeSplit', 'EDGE_SPLIT')
_m.use_edge_angle = False
ob_cylinder_006.parent = ob_cube
ob_cylinder_006.matrix_parent_inverse = Matrix(((1.0, 0.0, 0.0, -3.005e-09), (0.0, 1.0, 0.0, -0.4223), (0.0, 0.0, 1.0, -0.8), (0.0, 0.0, 0.0, 1.0)))
ob_cylinder_006.location = (0.6, -0.531, 2.004)
ob_cylinder_006.lineart.crease_threshold = 0.0
_m = ob_cylinder_006.modifiers.new('EdgeSplit', 'EDGE_SPLIT')
_m.use_edge_angle = False
ob_cylinder_005.parent = ob_cube
ob_cylinder_005.matrix_parent_inverse = Matrix(((1.0, 0.0, 0.0, -3.005e-09), (0.0, 1.0, 0.0, -0.4223), (0.0, 0.0, 1.0, -0.8), (0.0, 0.0, 0.0, 1.0)))
ob_cylinder_005.location = (-0.6, 1.376, 2.004)
ob_cylinder_005.lineart.crease_threshold = 0.0
_m = ob_cylinder_005.modifiers.new('EdgeSplit', 'EDGE_SPLIT')
_m.use_edge_angle = False
ob_cylinder_004.parent = ob_cube
ob_cylinder_004.matrix_parent_inverse = Matrix(((1.0, 0.0, 0.0, -3.005e-09), (0.0, 1.0, 0.0, -0.4223), (0.0, 0.0, 1.0, -0.8), (0.0, 0.0, 0.0, 1.0)))
ob_cylinder_004.location = (0.6, 1.376, 2.004)
ob_cylinder_004.lineart.crease_threshold = 0.0
_m = ob_cylinder_004.modifiers.new('EdgeSplit', 'EDGE_SPLIT')
_m.use_edge_angle = False
ob_cube_015.parent = ob_cube
ob_cube_015.matrix_parent_inverse = Matrix(((1.0, 0.0, 0.0, -3.005e-09), (0.0, 1.0, 0.0, -0.4223), (0.0, 0.0, 1.0, -0.8), (0.0, 0.0, 0.0, 1.0)))
ob_cube_015.location = (0.0, 1.755, 0.3197)
ob_cube_015.lineart.crease_threshold = 0.0
ob_cube_009.parent = ob_cube
ob_cube_009.matrix_parent_inverse = Matrix(((1.0, 0.0, 0.0, -3.005e-09), (0.0, 1.0, 0.0, -0.4223), (0.0, 0.0, 1.0, -0.8), (0.0, 0.0, 0.0, 1.0)))
ob_cube_009.location = (0.04007, 1.822, 3.602)
ob_cube_009.scale = (0.1698, 0.1698, 0.6754)
ob_cube_009.lineart.crease_threshold = 0.0
_m = ob_cube_009.modifiers.new('EdgeSplit', 'EDGE_SPLIT')
_m.split_angle = 1.244
ob_cylinder_002.parent = ob_cube
ob_cylinder_002.matrix_parent_inverse = Matrix(((1.0, 0.0, 0.0, -3.005e-09), (0.0, 1.0, 0.0, -0.4223), (0.0, 0.0, 1.0, -0.8), (0.0, 0.0, 0.0, 1.0)))
ob_cylinder_002.location = (0.4195, 0.5047, 2.056)
ob_cylinder_002.rotation_euler = (0.0, 0.5236, 0.0)
ob_cylinder_002.lineart.crease_threshold = 0.0
_m = ob_cylinder_002.modifiers.new('EdgeSplit', 'EDGE_SPLIT')
_m.use_edge_angle = False
ob_cube_004.parent = ob_cube
ob_cube_004.matrix_parent_inverse = Matrix(((1.0, 0.0, 0.0, -3.005e-09), (0.0, 1.0, 0.0, -0.4223), (0.0, 0.0, 1.0, -0.8), (0.0, 0.0, 0.0, 1.0)))
ob_cube_004.location = (-0.3398, 0.4223, 1.545)
ob_cube_004.scale = (1.2, 1.2, 1.15)
ob_cube_004.lineart.crease_threshold = 0.0
ob_cylinder_003.parent = ob_cube_004
ob_cylinder_003.matrix_parent_inverse = Matrix(((1.0, 0.0, 0.0, 0.3817), (0.0, 1.0, 0.0, -0.4223), (0.0, 0.0, 1.0, -1.593), (0.0, 0.0, 0.0, 1.0)))
ob_cylinder_003.location = (-0.8, 0.4223, 2.118)
ob_cylinder_003.lineart.crease_threshold = 0.0
ob_cube_003.parent = ob_cube
ob_cube_003.matrix_parent_inverse = Matrix(((1.0, 0.0, 0.0, -3.005e-09), (0.0, 1.0, 0.0, -0.4223), (0.0, 0.0, 1.0, -0.8), (0.0, 0.0, 0.0, 1.0)))
ob_cube_003.location = (0.0, -0.9586, 1.05)
ob_cube_003.scale = (0.32, 0.32, 1.6)
ob_cube_003.lineart.crease_threshold = 0.0
ob_cube_011.parent = ob_cube_003
ob_cube_011.matrix_parent_inverse = Matrix(((3.125, 0.0, 0.0, 0.0), (0.0, 3.125, 0.0, 2.996), (0.0, 0.0, 0.625, -0.6562), (0.0, 0.0, 0.0, 1.0)))
ob_cube_011.location = (0.04007, 1.822, 2.887)
ob_cube_011.lineart.crease_threshold = 0.0
ob_cube_007.parent = ob_cube
ob_cube_007.matrix_parent_inverse = Matrix(((1.0, 0.0, 0.0, -3.005e-09), (0.0, 1.0, 0.0, -0.4223), (0.0, 0.0, 1.0, -0.8), (0.0, 0.0, 0.0, 1.0)))
ob_cube_007.location = (-0.2361, 1.569, 3.557)
ob_cube_007.scale = (0.0541, 0.0541, 0.336)
ob_cube_007.lineart.crease_threshold = 0.0
ob_sphere.parent = ob_cube
ob_sphere.matrix_parent_inverse = Matrix(((1.0, 0.0, 0.0, -3.005e-09), (0.0, 1.0, 0.0, -0.4223), (0.0, 0.0, 1.0, -0.8), (0.0, 0.0, 0.0, 1.0)))
ob_sphere.location = (-0.8418, 0.4223, 2.291)
ob_sphere.scale = (0.288, 0.288, 0.276)
ob_sphere.lineart.crease_threshold = 0.0
ob_cube_002.parent = ob_cube
ob_cube_002.matrix_parent_inverse = Matrix(((1.0, 0.0, 0.0, -3.005e-09), (0.0, 1.0, 0.0, -0.4223), (0.0, 0.0, 1.0, -0.8), (0.0, 0.0, 0.0, 1.0)))
ob_cube_002.location = (0.6, 1.376, 1.0)
ob_cube_002.scale = (0.2, 0.2, 1.0)
ob_cube_002.lineart.crease_threshold = 0.0
_m = ob_cube_002.modifiers.new('Mirror', 'MIRROR')
_m.use_axis = (True, True, False)
_m.mirror_object = ob_cube
ob_cube_005.parent = ob_cube
ob_cube_005.matrix_parent_inverse = Matrix(((1.0, 0.0, 0.0, -3.005e-09), (0.0, 1.0, 0.0, -0.4223), (0.0, 0.0, 1.0, -0.8), (0.0, 0.0, 0.0, 1.0)))
ob_cube_005.location = (1.231, 0.4223, 0.8944)
ob_cube_005.lineart.crease_threshold = 0.0
_m = ob_cube_005.modifiers.new('Mirror', 'MIRROR')
_m.mirror_object = ob_cube
_m = ob_cube_005.modifiers.new('EdgeSplit', 'EDGE_SPLIT')
_m.split_angle = 0.8954
ob_cube_006.parent = ob_cube_005
ob_cube_006.matrix_parent_inverse = Matrix(((1.0, 0.0, 0.0, -1.231), (0.0, 1.0, 0.0, -0.4223), (0.0, 0.0, 1.0, -0.8944), (0.0, 0.0, 0.0, 1.0)))
ob_cube_006.location = (2.151, -0.2375, 0.8944)
ob_cube_006.lineart.crease_threshold = 0.0
_m = ob_cube_006.modifiers.new('Mirror', 'MIRROR')
_m.mirror_object = ob_cube
_m = ob_cube_006.modifiers.new('EdgeSplit', 'EDGE_SPLIT')
_m.split_angle = 1.419
ob_cube_001.parent = ob_cube_005
ob_cube_001.matrix_parent_inverse = Matrix(((1.0, 0.0, 0.0, -1.231), (0.0, 1.0, 0.0, -0.4223), (0.0, 0.0, 1.0, -0.8944), (0.0, 0.0, 0.0, 1.0)))
ob_cube_001.location = (1.231, 0.4223, 0.8944)
ob_cube_001.lineart.crease_threshold = 0.0
_m = ob_cube_001.modifiers.new('Mirror', 'MIRROR')
_m.mirror_object = ob_cube
_m = ob_cube_001.modifiers.new('EdgeSplit', 'EDGE_SPLIT')
_m.split_angle = 1.419
ob_cylinder_001.parent = ob_cube
ob_cylinder_001.matrix_parent_inverse = Matrix(((1.0, 0.0, 0.0, -3.005e-09), (0.0, 1.0, 0.0, -0.4223), (0.0, 0.0, 1.0, -0.8), (0.0, 0.0, 0.0, 1.0)))
ob_cylinder_001.location = (-0.6, -0.531, -0.003572)
ob_cylinder_001.lineart.crease_threshold = 0.0
_m = ob_cylinder_001.modifiers.new('EdgeSplit', 'EDGE_SPLIT')
_m.use_edge_angle = False
ob_cube_008.parent = ob_cube_005
ob_cube_008.matrix_parent_inverse = Matrix(((1.0, 0.0, 0.0, -1.231), (0.0, 1.0, 0.0, -0.4223), (0.0, 0.0, 1.0, -0.8944), (0.0, 0.0, 0.0, 1.0)))
ob_cube_008.location = (2.151, 1.082, 0.8944)
ob_cube_008.lineart.crease_threshold = 0.0
_m = ob_cube_008.modifiers.new('Mirror', 'MIRROR')
_m.mirror_object = ob_cube
_m = ob_cube_008.modifiers.new('EdgeSplit', 'EDGE_SPLIT')
_m.split_angle = 1.419
ob_lamp.location = (4.0, 1.0, 6.0)
ob_lamp.rotation_euler = (0.6981, 0.08727, 1.833)
ob_lamp.lock_rotations_4d = False
ob_lamp.empty_display_type = 'ARROWS'
ob_lamp.color = (0.0, 0.0, 0.0, 0.0)
ob_lamp.hide_viewport = True
ob_lamp.lineart.crease_threshold = 0.0

# ---- collection membership
col_collection_1.objects.link(ob_cube)
col_collection_1.objects.link(ob_cube_010)
col_collection_1.objects.link(ob_cube_016)
col_collection_1.objects.link(ob_cylinder_010)
col_collection_1.objects.link(ob_cylinder_009)
col_collection_1.objects.link(ob_cylinder_008)
col_collection_1.objects.link(ob_cylinder_007)
col_collection_1.objects.link(ob_cylinder_006)
col_collection_1.objects.link(ob_cylinder_005)
col_collection_1.objects.link(ob_cylinder_004)
col_collection_1.objects.link(ob_cube_015)
col_collection_1.objects.link(ob_cube_009)
col_collection_1.objects.link(ob_cylinder_002)
col_collection_1.objects.link(ob_cube_004)
col_collection_1.objects.link(ob_cylinder_003)
col_collection_1.objects.link(ob_cube_003)
col_collection_1.objects.link(ob_cube_011)
col_collection_1.objects.link(ob_cube_007)
col_collection_1.objects.link(ob_sphere)
col_collection_1.objects.link(ob_cube_002)
col_collection_1.objects.link(ob_cube_005)
col_collection_1.objects.link(ob_cube_006)
col_collection_1.objects.link(ob_cube_001)
col_collection_1.objects.link(ob_cylinder_001)
col_collection_1.objects.link(ob_cube_008)
col_collection_1.objects.link(ob_lamp)

# ---- scene / render settings (as saved in the file)
scene.frame_start = 0; scene.frame_end = 60; scene.frame_set(30)
scene.render.engine = 'BLENDER_EEVEE_NEXT'
scene.render.resolution_percentage = 50
scene.render.dither_intensity = 0.0
scene.render.film_transparent = True
scene.cycles.use_denoising = False
scene.cycles.samples = 128
scene.cycles.sampling_pattern = 'TABULATED_SOBOL'
scene.cycles.light_sampling_threshold = 0.0
scene.cycles.use_adaptive_sampling = False
scene.cycles.use_light_tree = False
scene.cycles.blur_glossy = 0.0
scene.cycles.sample_clamp_indirect = 0.0
scene.view_settings.view_transform = 'Standard'
bpy.context.view_layer.update()

# ---- added for rendering (the .blend has no active camera): camera
cam_auto = bpy.data.cameras.new('AutoCamera')
cam_auto.lens = 50.0
cam_auto.sensor_width = 36.0
cam_auto.clip_end = 1000.0
ob_auto_camera = bpy.data.objects.new('AutoCamera', cam_auto)
scene.collection.objects.link(ob_auto_camera)
ob_auto_camera.location = (8.63251, -9.93667, 8.62968)
ob_auto_camera.rotation_euler = (1.09748, -7.21219e-08, 0.694738)
scene.camera = ob_auto_camera
bpy.context.view_layer.update()
